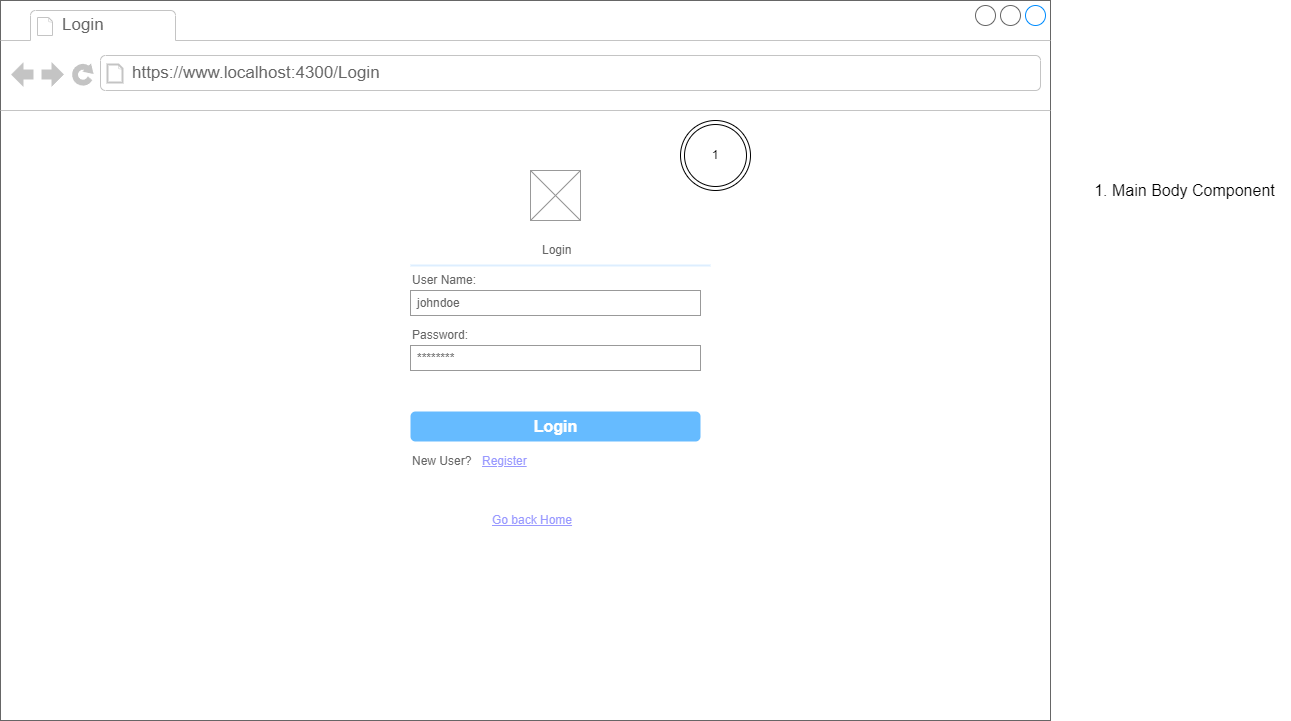

The diagram above was exported from draw.io. Its source (the exported page's mxGraphModel, read from the mxfile embedded in the PNG):
<mxGraphModel dx="1050" dy="557" grid="1" gridSize="10" guides="1" tooltips="1" connect="1" arrows="1" fold="1" page="1" pageScale="1" pageWidth="1100" pageHeight="850" background="none" math="0" shadow="0">
  <root>
    <mxCell id="0" />
    <mxCell id="1" parent="0" />
    <mxCell id="7026571954dc6520-1" value="" style="strokeWidth=1;shadow=0;dashed=0;align=center;html=1;shape=mxgraph.mockup.containers.browserWindow;rSize=0;strokeColor=#666666;mainText=,;recursiveResize=0;rounded=0;labelBackgroundColor=none;fontFamily=Verdana;fontSize=12" parent="1" vertex="1">
      <mxGeometry x="30" y="20" width="1050" height="720" as="geometry" />
    </mxCell>
    <mxCell id="7026571954dc6520-2" value="Login" style="strokeWidth=1;shadow=0;dashed=0;align=center;html=1;shape=mxgraph.mockup.containers.anchor;fontSize=17;fontColor=#666666;align=left;" parent="7026571954dc6520-1" vertex="1">
      <mxGeometry x="60" y="12" width="110" height="26" as="geometry" />
    </mxCell>
    <mxCell id="7026571954dc6520-3" value="https://www.localhost:4300/Login" style="strokeWidth=1;shadow=0;dashed=0;align=center;html=1;shape=mxgraph.mockup.containers.anchor;rSize=0;fontSize=17;fontColor=#666666;align=left;" parent="7026571954dc6520-1" vertex="1">
      <mxGeometry x="130" y="60" width="250" height="26" as="geometry" />
    </mxCell>
    <mxCell id="qT_a9oEmARD65ZwSAQc_-1" value="" style="strokeWidth=1;shadow=0;dashed=0;align=center;html=1;shape=mxgraph.mockup.forms.rrect;rSize=0;strokeColor=none;fillColor=none;" vertex="1" parent="7026571954dc6520-1">
      <mxGeometry x="400" y="230" width="320" height="400" as="geometry" />
    </mxCell>
    <mxCell id="qT_a9oEmARD65ZwSAQc_-2" value="Login" style="strokeWidth=1;shadow=0;dashed=0;align=center;html=1;shape=mxgraph.mockup.forms.anchor;fontSize=12;fontColor=#666666;align=left;resizeWidth=1;spacingLeft=0;labelPosition=center;verticalLabelPosition=middle;verticalAlign=middle;" vertex="1" parent="qT_a9oEmARD65ZwSAQc_-1">
      <mxGeometry width="50" height="20" relative="1" as="geometry">
        <mxPoint x="140" y="10" as="offset" />
      </mxGeometry>
    </mxCell>
    <mxCell id="qT_a9oEmARD65ZwSAQc_-3" value="" style="shape=line;strokeColor=#ddeeff;strokeWidth=2;html=1;resizeWidth=1;" vertex="1" parent="qT_a9oEmARD65ZwSAQc_-1">
      <mxGeometry width="300" height="10" relative="1" as="geometry">
        <mxPoint x="10" y="30" as="offset" />
      </mxGeometry>
    </mxCell>
    <mxCell id="qT_a9oEmARD65ZwSAQc_-4" value="User Name:" style="strokeWidth=1;shadow=0;dashed=0;align=center;html=1;shape=mxgraph.mockup.forms.anchor;fontSize=12;fontColor=#666666;align=left;resizeWidth=1;spacingLeft=0;" vertex="1" parent="qT_a9oEmARD65ZwSAQc_-1">
      <mxGeometry width="160" height="20" relative="1" as="geometry">
        <mxPoint x="10" y="40" as="offset" />
      </mxGeometry>
    </mxCell>
    <mxCell id="qT_a9oEmARD65ZwSAQc_-5" value="johndoe" style="strokeWidth=1;shadow=0;dashed=0;align=center;html=1;shape=mxgraph.mockup.forms.rrect;rSize=0;strokeColor=#999999;fontColor=#666666;align=left;spacingLeft=5;resizeWidth=1;" vertex="1" parent="qT_a9oEmARD65ZwSAQc_-1">
      <mxGeometry width="290" height="25" relative="1" as="geometry">
        <mxPoint x="10" y="60" as="offset" />
      </mxGeometry>
    </mxCell>
    <mxCell id="qT_a9oEmARD65ZwSAQc_-6" value="Password:" style="strokeWidth=1;shadow=0;dashed=0;align=center;html=1;shape=mxgraph.mockup.forms.anchor;fontSize=12;fontColor=#666666;align=left;resizeWidth=1;spacingLeft=0;" vertex="1" parent="qT_a9oEmARD65ZwSAQc_-1">
      <mxGeometry width="160" height="20" relative="1" as="geometry">
        <mxPoint x="10" y="95" as="offset" />
      </mxGeometry>
    </mxCell>
    <mxCell id="qT_a9oEmARD65ZwSAQc_-7" value="********" style="strokeWidth=1;shadow=0;dashed=0;align=center;html=1;shape=mxgraph.mockup.forms.rrect;rSize=0;strokeColor=#999999;fontColor=#666666;align=left;spacingLeft=5;resizeWidth=1;" vertex="1" parent="qT_a9oEmARD65ZwSAQc_-1">
      <mxGeometry width="290" height="25" relative="1" as="geometry">
        <mxPoint x="10" y="115" as="offset" />
      </mxGeometry>
    </mxCell>
    <mxCell id="qT_a9oEmARD65ZwSAQc_-8" value="Login" style="strokeWidth=1;shadow=0;dashed=0;align=center;html=1;shape=mxgraph.mockup.forms.rrect;rSize=5;strokeColor=none;fontColor=#ffffff;fillColor=#66bbff;fontSize=16;fontStyle=1;" vertex="1" parent="qT_a9oEmARD65ZwSAQc_-1">
      <mxGeometry y="1" width="290" height="30" relative="1" as="geometry">
        <mxPoint x="10" y="-219" as="offset" />
      </mxGeometry>
    </mxCell>
    <mxCell id="qT_a9oEmARD65ZwSAQc_-9" value="Register" style="strokeWidth=1;shadow=0;dashed=0;align=center;html=1;shape=mxgraph.mockup.forms.anchor;fontSize=12;fontColor=#9999ff;align=left;spacingLeft=0;fontStyle=4;resizeWidth=1;" vertex="1" parent="qT_a9oEmARD65ZwSAQc_-1">
      <mxGeometry y="1" width="240" height="20" relative="1" as="geometry">
        <mxPoint x="80" y="-179" as="offset" />
      </mxGeometry>
    </mxCell>
    <mxCell id="qT_a9oEmARD65ZwSAQc_-10" value="New User?" style="strokeWidth=1;shadow=0;dashed=0;align=center;html=1;shape=mxgraph.mockup.forms.anchor;fontSize=12;fontColor=#666666;align=left;spacingLeft=0;resizeWidth=1;" vertex="1" parent="qT_a9oEmARD65ZwSAQc_-1">
      <mxGeometry y="1" width="240" height="20" relative="1" as="geometry">
        <mxPoint x="10" y="-179" as="offset" />
      </mxGeometry>
    </mxCell>
    <mxCell id="qT_a9oEmARD65ZwSAQc_-16" value="Go back Home" style="strokeWidth=1;shadow=0;dashed=0;align=center;html=1;shape=mxgraph.mockup.forms.anchor;fontSize=12;fontColor=#9999ff;align=left;spacingLeft=0;fontStyle=4;resizeWidth=1;" vertex="1" parent="qT_a9oEmARD65ZwSAQc_-1">
      <mxGeometry x="90" y="280" width="110" height="20" as="geometry" />
    </mxCell>
    <mxCell id="qT_a9oEmARD65ZwSAQc_-11" value="" style="verticalLabelPosition=bottom;shadow=0;dashed=0;align=center;html=1;verticalAlign=top;strokeWidth=1;shape=mxgraph.mockup.graphics.simpleIcon;strokeColor=#999999;" vertex="1" parent="7026571954dc6520-1">
      <mxGeometry x="530" y="170" width="50" height="50" as="geometry" />
    </mxCell>
    <mxCell id="qT_a9oEmARD65ZwSAQc_-12" value="1" style="ellipse;shape=doubleEllipse;whiteSpace=wrap;html=1;aspect=fixed;" vertex="1" parent="7026571954dc6520-1">
      <mxGeometry x="680" y="120" width="70" height="70" as="geometry" />
    </mxCell>
    <mxCell id="qT_a9oEmARD65ZwSAQc_-15" value="&lt;ol style=&quot;font-size: 16px;&quot;&gt;&lt;li style=&quot;font-size: 16px;&quot;&gt;&lt;span style=&quot;background-color: initial;&quot;&gt;Main Body Component&lt;/span&gt;&lt;/li&gt;&lt;/ol&gt;" style="text;strokeColor=none;fillColor=none;html=1;whiteSpace=wrap;verticalAlign=middle;overflow=hidden;fontSize=16;" vertex="1" parent="1">
      <mxGeometry x="1100" y="130" width="220" height="160" as="geometry" />
    </mxCell>
  </root>
</mxGraphModel>